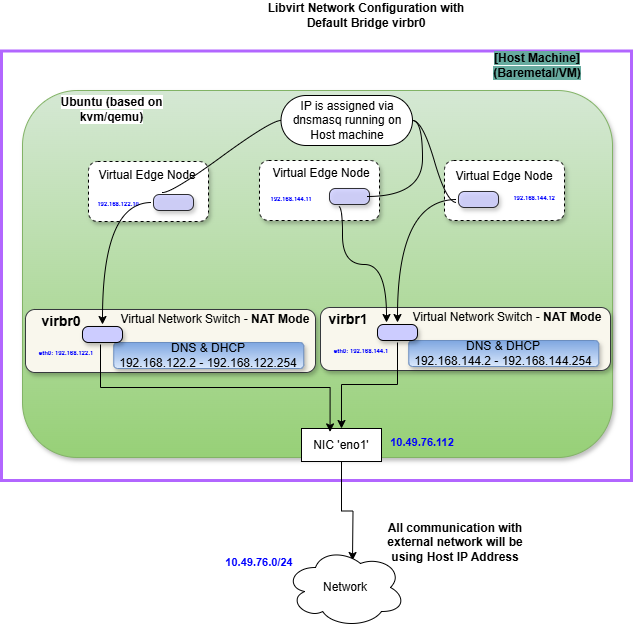

The diagram above was exported from draw.io. Its source (the exported page's mxGraphModel, read from the mxfile embedded in the PNG):
<mxGraphModel dx="1050" dy="618" grid="1" gridSize="10" guides="1" tooltips="1" connect="1" arrows="1" fold="1" page="1" pageScale="1" pageWidth="850" pageHeight="1100" math="0" shadow="0">
  <root>
    <mxCell id="0" />
    <mxCell id="1" parent="0" />
    <mxCell id="LewhRrf1COHYhRoJlVIE-1" value="" style="rounded=0;whiteSpace=wrap;labelBorderColor=light-dark(#ab04cd, #ededed);fontStyle=1;fontSize=12;strokeWidth=3;strokeColor=#B266FF;" vertex="1" parent="1">
      <mxGeometry x="79" y="683.5" width="630" height="429.5" as="geometry" />
    </mxCell>
    <mxCell id="LewhRrf1COHYhRoJlVIE-2" value="" style="rounded=1;whiteSpace=wrap;html=1;fillColor=#d5e8d4;strokeColor=#82b366;labelBorderColor=default;fontStyle=1;shadow=1;gradientColor=#97d077;" vertex="1" parent="1">
      <mxGeometry x="100" y="723" width="590" height="367" as="geometry" />
    </mxCell>
    <mxCell id="LewhRrf1COHYhRoJlVIE-3" value="&lt;b style=&quot;background-color: rgb(103, 171, 159);&quot;&gt;[Host Machine]&lt;br&gt;(Baremetal/VM)&lt;/b&gt;" style="text;html=1;align=center;verticalAlign=middle;whiteSpace=wrap;rounded=0;" vertex="1" parent="1">
      <mxGeometry x="540" y="683" width="150" height="30" as="geometry" />
    </mxCell>
    <mxCell id="LewhRrf1COHYhRoJlVIE-4" value="&lt;span style=&quot;background-color: light-dark(#ffffff, var(--ge-dark-color, #121212));&quot;&gt;Ubuntu (based on kvm/qemu)&lt;/span&gt;" style="text;html=1;align=center;verticalAlign=middle;whiteSpace=wrap;rounded=0;fontStyle=1" vertex="1" parent="1">
      <mxGeometry x="123" y="730" width="133" height="23" as="geometry" />
    </mxCell>
    <mxCell id="LewhRrf1COHYhRoJlVIE-5" value="" style="rounded=1;whiteSpace=wrap;html=1;dashed=1;shadow=1;" vertex="1" parent="1">
      <mxGeometry x="166" y="794" width="120" height="60" as="geometry" />
    </mxCell>
    <mxCell id="LewhRrf1COHYhRoJlVIE-6" value="" style="rounded=1;whiteSpace=wrap;html=1;dashed=1;shadow=1;" vertex="1" parent="1">
      <mxGeometry x="337" y="793" width="120" height="60" as="geometry" />
    </mxCell>
    <mxCell id="LewhRrf1COHYhRoJlVIE-8" value="" style="rounded=1;whiteSpace=wrap;html=1;dashed=1;shadow=1;" vertex="1" parent="1">
      <mxGeometry x="522" y="793" width="120" height="60" as="geometry" />
    </mxCell>
    <mxCell id="LewhRrf1COHYhRoJlVIE-11" value="" style="edgeStyle=orthogonalEdgeStyle;rounded=0;orthogonalLoop=1;jettySize=auto;html=1;entryDx=0;entryDy=0;" edge="1" parent="1" source="LewhRrf1COHYhRoJlVIE-6">
      <mxGeometry relative="1" as="geometry">
        <mxPoint x="397" y="853" as="sourcePoint" />
        <mxPoint x="397" y="853" as="targetPoint" />
        <Array as="points">
          <mxPoint x="397" y="833" />
          <mxPoint x="397" y="833" />
        </Array>
      </mxGeometry>
    </mxCell>
    <mxCell id="LewhRrf1COHYhRoJlVIE-12" value="&lt;font style=&quot;line-height: 80%; font-size: 6px; color: rgb(0, 0, 255);&quot;&gt;&lt;b style=&quot;line-height: 110%;&quot;&gt;192.168.122.10&lt;/b&gt;&lt;/font&gt;" style="text;html=1;align=center;verticalAlign=middle;whiteSpace=wrap;rounded=0;strokeWidth=3;" vertex="1" parent="1">
      <mxGeometry x="166" y="820" width="60" height="30" as="geometry" />
    </mxCell>
    <mxCell id="LewhRrf1COHYhRoJlVIE-14" style="edgeStyle=orthogonalEdgeStyle;rounded=0;orthogonalLoop=1;jettySize=auto;html=1;" edge="1" parent="1" source="LewhRrf1COHYhRoJlVIE-15">
      <mxGeometry relative="1" as="geometry">
        <mxPoint x="430" y="1193" as="targetPoint" />
      </mxGeometry>
    </mxCell>
    <mxCell id="LewhRrf1COHYhRoJlVIE-15" value="NIC 'eno1'" style="rounded=0;whiteSpace=wrap;html=1;" vertex="1" parent="1">
      <mxGeometry x="379" y="1061" width="80" height="33" as="geometry" />
    </mxCell>
    <mxCell id="LewhRrf1COHYhRoJlVIE-16" style="edgeStyle=entityRelationEdgeStyle;rounded=0;orthogonalLoop=1;jettySize=auto;html=1;startArrow=none;endArrow=none;segment=10;curved=1;sourcePerimeterSpacing=0;targetPerimeterSpacing=0;entryX=0.25;entryY=0;entryDx=0;entryDy=0;" edge="1" parent="1" source="LewhRrf1COHYhRoJlVIE-18" target="LewhRrf1COHYhRoJlVIE-29">
      <mxGeometry relative="1" as="geometry" />
    </mxCell>
    <mxCell id="LewhRrf1COHYhRoJlVIE-17" style="edgeStyle=entityRelationEdgeStyle;rounded=0;orthogonalLoop=1;jettySize=auto;html=1;startArrow=none;endArrow=none;segment=10;curved=1;sourcePerimeterSpacing=0;targetPerimeterSpacing=0;" edge="1" parent="1" source="LewhRrf1COHYhRoJlVIE-18">
      <mxGeometry relative="1" as="geometry">
        <mxPoint x="534" y="835" as="targetPoint" />
      </mxGeometry>
    </mxCell>
    <mxCell id="LewhRrf1COHYhRoJlVIE-18" value="IP is assigned via dnsmasq running on Host machine" style="whiteSpace=wrap;html=1;rounded=1;arcSize=50;align=center;verticalAlign=middle;strokeWidth=1;autosize=1;spacing=4;treeFolding=1;treeMoving=1;newEdgeStyle={&quot;edgeStyle&quot;:&quot;entityRelationEdgeStyle&quot;,&quot;startArrow&quot;:&quot;none&quot;,&quot;endArrow&quot;:&quot;none&quot;,&quot;segment&quot;:10,&quot;curved&quot;:1,&quot;sourcePerimeterSpacing&quot;:0,&quot;targetPerimeterSpacing&quot;:0};" vertex="1" parent="1">
      <mxGeometry x="358.5" y="728" width="131.5" height="50" as="geometry" />
    </mxCell>
    <mxCell id="LewhRrf1COHYhRoJlVIE-19" value="&lt;font style=&quot;line-height: 80%; font-size: 6px; color: rgb(0, 0, 255);&quot;&gt;&lt;b&gt;192.168.144.11&lt;/b&gt;&lt;/font&gt;" style="text;html=1;align=center;verticalAlign=middle;whiteSpace=wrap;rounded=0;" vertex="1" parent="1">
      <mxGeometry x="339" y="815" width="60" height="30" as="geometry" />
    </mxCell>
    <mxCell id="LewhRrf1COHYhRoJlVIE-23" value="&lt;span&gt;&lt;b&gt;&lt;font style=&quot;font-size: 11px; color: rgb(0, 0, 255);&quot;&gt;10.49.76.112&lt;/font&gt;&lt;/b&gt;&lt;/span&gt;" style="text;html=1;align=center;verticalAlign=middle;whiteSpace=wrap;rounded=0;" vertex="1" parent="1">
      <mxGeometry x="470" y="1060" width="60" height="30" as="geometry" />
    </mxCell>
    <mxCell id="LewhRrf1COHYhRoJlVIE-24" value="Network" style="ellipse;shape=cloud;whiteSpace=wrap;html=1;" vertex="1" parent="1">
      <mxGeometry x="363" y="1180" width="120" height="80" as="geometry" />
    </mxCell>
    <mxCell id="LewhRrf1COHYhRoJlVIE-25" value="&lt;b&gt;Libvirt Network Configuration with Default Bridge virbr0&lt;/b&gt;" style="text;html=1;align=center;verticalAlign=middle;whiteSpace=wrap;rounded=0;" vertex="1" parent="1">
      <mxGeometry x="329.25" y="633" width="230" height="30" as="geometry" />
    </mxCell>
    <mxCell id="LewhRrf1COHYhRoJlVIE-26" value="Virtual Edge Node" style="text;html=1;align=center;verticalAlign=middle;whiteSpace=wrap;rounded=0;" vertex="1" parent="1">
      <mxGeometry x="175.25" y="793" width="100" height="30" as="geometry" />
    </mxCell>
    <mxCell id="LewhRrf1COHYhRoJlVIE-27" value="Virtual Edge Node" style="text;html=1;align=center;verticalAlign=middle;whiteSpace=wrap;rounded=0;" vertex="1" parent="1">
      <mxGeometry x="349" y="791" width="100" height="30" as="geometry" />
    </mxCell>
    <mxCell id="LewhRrf1COHYhRoJlVIE-28" value="Virtual Edge Node" style="text;html=1;align=center;verticalAlign=middle;whiteSpace=wrap;rounded=0;" vertex="1" parent="1">
      <mxGeometry x="532" y="794" width="100" height="30" as="geometry" />
    </mxCell>
    <mxCell id="LewhRrf1COHYhRoJlVIE-29" value="" style="rounded=1;whiteSpace=wrap;html=1;glass=0;shadow=1;perimeterSpacing=2;fillStyle=auto;gradientColor=none;fillColor=#CCCCFF;strokeColor=default;opacity=80;arcSize=37;absoluteArcSize=0;imageWidth=24;" vertex="1" parent="1">
      <mxGeometry x="231" y="827" width="40" height="16" as="geometry" />
    </mxCell>
    <mxCell id="LewhRrf1COHYhRoJlVIE-33" value="" style="rounded=1;whiteSpace=wrap;html=1;glass=0;shadow=1;perimeterSpacing=2;fillStyle=auto;gradientColor=none;fillColor=#CCCCFF;strokeColor=default;opacity=80;arcSize=37;absoluteArcSize=0;imageWidth=24;" vertex="1" parent="1">
      <mxGeometry x="407" y="821" width="40" height="16" as="geometry" />
    </mxCell>
    <mxCell id="LewhRrf1COHYhRoJlVIE-35" value="" style="rounded=1;whiteSpace=wrap;html=1;glass=0;shadow=1;perimeterSpacing=2;fillStyle=auto;gradientColor=none;fillColor=#CCCCFF;strokeColor=default;opacity=80;arcSize=37;absoluteArcSize=0;imageWidth=24;" vertex="1" parent="1">
      <mxGeometry x="536" y="824" width="40" height="16" as="geometry" />
    </mxCell>
    <mxCell id="LewhRrf1COHYhRoJlVIE-36" value="&lt;font style=&quot;line-height: 80%; font-size: 6px; color: rgb(0, 0, 255);&quot;&gt;&lt;b&gt;192.168.144.12&lt;/b&gt;&lt;/font&gt;" style="text;html=1;align=center;verticalAlign=middle;whiteSpace=wrap;rounded=0;" vertex="1" parent="1">
      <mxGeometry x="582" y="814" width="60" height="30" as="geometry" />
    </mxCell>
    <mxCell id="LewhRrf1COHYhRoJlVIE-38" style="edgeStyle=entityRelationEdgeStyle;rounded=0;orthogonalLoop=1;jettySize=auto;html=1;startArrow=none;endArrow=none;segment=10;curved=1;sourcePerimeterSpacing=0;targetPerimeterSpacing=0;entryX=0.952;entryY=1.267;entryDx=0;entryDy=0;entryPerimeter=0;" edge="1" parent="1" source="LewhRrf1COHYhRoJlVIE-18" target="LewhRrf1COHYhRoJlVIE-27">
      <mxGeometry relative="1" as="geometry" />
    </mxCell>
    <mxCell id="LewhRrf1COHYhRoJlVIE-39" value="&lt;span&gt;&lt;b&gt;&lt;font style=&quot;font-size: 11px; color: rgb(0, 0, 255);&quot;&gt;10.49.76.0/24&lt;/font&gt;&lt;/b&gt;&lt;/span&gt;" style="text;html=1;align=center;verticalAlign=middle;whiteSpace=wrap;rounded=0;" vertex="1" parent="1">
      <mxGeometry x="307.25" y="1180" width="60" height="30" as="geometry" />
    </mxCell>
    <mxCell id="LewhRrf1COHYhRoJlVIE-40" value="&lt;b&gt;All communication with external network will be using Host IP Address&lt;/b&gt;" style="text;html=1;align=center;verticalAlign=middle;whiteSpace=wrap;rounded=0;" vertex="1" parent="1">
      <mxGeometry x="463" y="1160" width="140" height="30" as="geometry" />
    </mxCell>
    <mxCell id="LewhRrf1COHYhRoJlVIE-45" value="DNS &amp;amp; DHCP&lt;br&gt;192.168.122.2 - 192.168.122.254" style="rounded=1;whiteSpace=wrap;html=1;fillColor=#dae8fc;gradientColor=#7ea6e0;strokeColor=#6c8ebf;shadow=1;direction=west;" vertex="1" parent="1">
      <mxGeometry x="181.25" y="965" width="190" height="26" as="geometry" />
    </mxCell>
    <mxCell id="LewhRrf1COHYhRoJlVIE-47" value="" style="rounded=1;whiteSpace=wrap;html=1;glass=0;shadow=1;perimeterSpacing=2;fillStyle=auto;gradientColor=none;fillColor=#CCCCFF;strokeColor=default;arcSize=37;absoluteArcSize=0;imageWidth=24;direction=west;" vertex="1" parent="1">
      <mxGeometry x="150" y="949" width="40" height="16" as="geometry" />
    </mxCell>
    <mxCell id="LewhRrf1COHYhRoJlVIE-48" value="&lt;div&gt;&lt;br&gt;&lt;/div&gt;" style="rounded=1;whiteSpace=wrap;html=1;fillColor=#f9f7ed;strokeColor=#36393d;shadow=1;direction=west;" vertex="1" parent="1">
      <mxGeometry x="103" y="942" width="290" height="63" as="geometry" />
    </mxCell>
    <mxCell id="LewhRrf1COHYhRoJlVIE-49" value="&lt;font style=&quot;line-height: 80%; font-size: 6px; color: rgb(0, 0, 255);&quot;&gt;&lt;b&gt;eth0: 192.168.122.1&lt;/b&gt;&lt;/font&gt;" style="text;html=1;align=center;verticalAlign=middle;whiteSpace=wrap;rounded=0;shadow=1;direction=west;" vertex="1" parent="1">
      <mxGeometry x="109" y="969" width="70" height="30" as="geometry" />
    </mxCell>
    <mxCell id="LewhRrf1COHYhRoJlVIE-50" value="&lt;b&gt;&lt;font style=&quot;font-size: 14px;&quot;&gt;virbr0&lt;/font&gt;&lt;/b&gt;" style="text;html=1;align=center;verticalAlign=middle;whiteSpace=wrap;rounded=0;shadow=1;direction=west;" vertex="1" parent="1">
      <mxGeometry x="117" y="940" width="44" height="27" as="geometry" />
    </mxCell>
    <mxCell id="LewhRrf1COHYhRoJlVIE-51" value="Virtual Network Switch - &lt;b&gt;NAT Mode&lt;/b&gt;" style="text;html=1;align=center;verticalAlign=middle;whiteSpace=wrap;rounded=0;shadow=1;direction=west;" vertex="1" parent="1">
      <mxGeometry x="193" y="937" width="200" height="30" as="geometry" />
    </mxCell>
    <mxCell id="LewhRrf1COHYhRoJlVIE-52" value="DNS &amp;amp; DHCP&lt;br&gt;192.168.122.2 - 192.168.122.254" style="rounded=1;whiteSpace=wrap;html=1;fillColor=#dae8fc;gradientColor=#7ea6e0;strokeColor=#6c8ebf;shadow=1;direction=west;" vertex="1" parent="1">
      <mxGeometry x="191.25" y="975" width="190" height="26" as="geometry" />
    </mxCell>
    <mxCell id="LewhRrf1COHYhRoJlVIE-53" value="" style="rounded=1;whiteSpace=wrap;html=1;glass=0;shadow=1;perimeterSpacing=2;fillStyle=auto;gradientColor=none;fillColor=#CCCCFF;strokeColor=default;arcSize=37;absoluteArcSize=0;imageWidth=24;direction=west;" vertex="1" parent="1">
      <mxGeometry x="160" y="959" width="40" height="16" as="geometry" />
    </mxCell>
    <mxCell id="LewhRrf1COHYhRoJlVIE-54" value="&lt;div&gt;&lt;br&gt;&lt;/div&gt;" style="rounded=1;whiteSpace=wrap;html=1;fillColor=#f9f7ed;strokeColor=#36393d;shadow=1;direction=west;" vertex="1" parent="1">
      <mxGeometry x="398" y="940" width="290" height="63" as="geometry" />
    </mxCell>
    <mxCell id="LewhRrf1COHYhRoJlVIE-55" value="&lt;font style=&quot;line-height: 80%; font-size: 6px; color: rgb(0, 0, 255);&quot;&gt;&lt;b&gt;eth0: 192.168.144.1&lt;/b&gt;&lt;/font&gt;" style="text;html=1;align=center;verticalAlign=middle;whiteSpace=wrap;rounded=0;shadow=1;direction=west;" vertex="1" parent="1">
      <mxGeometry x="404" y="967" width="70" height="30" as="geometry" />
    </mxCell>
    <mxCell id="LewhRrf1COHYhRoJlVIE-56" value="&lt;b&gt;&lt;font style=&quot;font-size: 14px;&quot;&gt;virbr1&lt;/font&gt;&lt;/b&gt;" style="text;html=1;align=center;verticalAlign=middle;whiteSpace=wrap;rounded=0;shadow=1;direction=west;" vertex="1" parent="1">
      <mxGeometry x="396" y="938" width="60" height="27" as="geometry" />
    </mxCell>
    <mxCell id="LewhRrf1COHYhRoJlVIE-57" value="Virtual Network Switch - &lt;b&gt;NAT Mode&lt;/b&gt;" style="text;html=1;align=center;verticalAlign=middle;whiteSpace=wrap;rounded=0;shadow=1;direction=west;" vertex="1" parent="1">
      <mxGeometry x="485" y="935" width="200" height="30" as="geometry" />
    </mxCell>
    <mxCell id="LewhRrf1COHYhRoJlVIE-58" value="DNS &amp;amp; DHCP&lt;br&gt;192.168.144.2 - 192.168.144.254" style="rounded=1;whiteSpace=wrap;html=1;fillColor=#dae8fc;gradientColor=#7ea6e0;strokeColor=#6c8ebf;shadow=1;direction=west;" vertex="1" parent="1">
      <mxGeometry x="486.25" y="973" width="190" height="26" as="geometry" />
    </mxCell>
    <mxCell id="LewhRrf1COHYhRoJlVIE-61" style="edgeStyle=orthogonalEdgeStyle;rounded=0;orthogonalLoop=1;jettySize=auto;html=1;entryX=0.5;entryY=0;entryDx=0;entryDy=0;" edge="1" parent="1" source="LewhRrf1COHYhRoJlVIE-59" target="LewhRrf1COHYhRoJlVIE-15">
      <mxGeometry relative="1" as="geometry" />
    </mxCell>
    <mxCell id="LewhRrf1COHYhRoJlVIE-59" value="" style="rounded=1;whiteSpace=wrap;html=1;glass=0;shadow=1;perimeterSpacing=2;fillStyle=auto;gradientColor=none;fillColor=#CCCCFF;strokeColor=default;arcSize=37;absoluteArcSize=0;imageWidth=24;direction=west;" vertex="1" parent="1">
      <mxGeometry x="455" y="957" width="40" height="16" as="geometry" />
    </mxCell>
    <mxCell id="LewhRrf1COHYhRoJlVIE-37" style="edgeStyle=orthogonalEdgeStyle;rounded=0;orthogonalLoop=1;jettySize=auto;html=1;curved=1;entryX=0.5;entryY=1;entryDx=0;entryDy=0;" edge="1" parent="1" source="LewhRrf1COHYhRoJlVIE-29" target="LewhRrf1COHYhRoJlVIE-53">
      <mxGeometry relative="1" as="geometry">
        <mxPoint x="396" y="941" as="targetPoint" />
      </mxGeometry>
    </mxCell>
    <mxCell id="LewhRrf1COHYhRoJlVIE-62" style="edgeStyle=orthogonalEdgeStyle;rounded=0;orthogonalLoop=1;jettySize=auto;html=1;entryX=0.357;entryY=0.103;entryDx=0;entryDy=0;entryPerimeter=0;" edge="1" parent="1" source="LewhRrf1COHYhRoJlVIE-53" target="LewhRrf1COHYhRoJlVIE-15">
      <mxGeometry relative="1" as="geometry">
        <Array as="points">
          <mxPoint x="178" y="1020" />
          <mxPoint x="408" y="1020" />
        </Array>
      </mxGeometry>
    </mxCell>
    <mxCell id="LewhRrf1COHYhRoJlVIE-63" style="edgeStyle=orthogonalEdgeStyle;rounded=0;orthogonalLoop=1;jettySize=auto;html=1;entryX=0.75;entryY=1;entryDx=0;entryDy=0;curved=1;exitX=0.25;exitY=1;exitDx=0;exitDy=0;" edge="1" parent="1" source="LewhRrf1COHYhRoJlVIE-33" target="LewhRrf1COHYhRoJlVIE-59">
      <mxGeometry relative="1" as="geometry">
        <Array as="points">
          <mxPoint x="420" y="839" />
          <mxPoint x="420" y="897" />
          <mxPoint x="464" y="897" />
        </Array>
      </mxGeometry>
    </mxCell>
    <mxCell id="LewhRrf1COHYhRoJlVIE-64" style="edgeStyle=orthogonalEdgeStyle;rounded=0;orthogonalLoop=1;jettySize=auto;html=1;entryX=0.5;entryY=1;entryDx=0;entryDy=0;curved=1;" edge="1" parent="1" source="LewhRrf1COHYhRoJlVIE-35" target="LewhRrf1COHYhRoJlVIE-59">
      <mxGeometry relative="1" as="geometry" />
    </mxCell>
  </root>
</mxGraphModel>